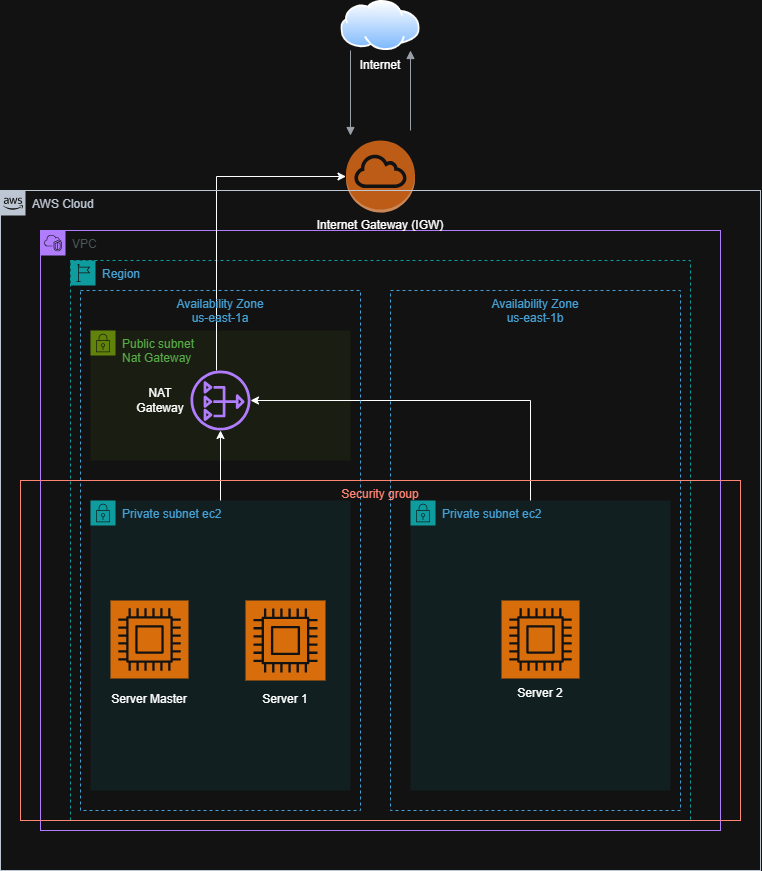

The diagram above was exported from draw.io. Its source (the exported page's mxGraphModel, read from the mxfile embedded in the PNG):
<mxGraphModel dx="1246" dy="1833" grid="1" gridSize="10" guides="1" tooltips="1" connect="1" arrows="1" fold="1" page="1" pageScale="1" pageWidth="827" pageHeight="1169" math="0" shadow="0">
  <root>
    <mxCell id="0" />
    <mxCell id="1" parent="0" />
    <mxCell id="hGhXhb-TtLj03J9S5PFu-1" parent="1" style="points=[[0,0],[0.25,0],[0.5,0],[0.75,0],[1,0],[1,0.25],[1,0.5],[1,0.75],[1,1],[0.75,1],[0.5,1],[0.25,1],[0,1],[0,0.75],[0,0.5],[0,0.25]];outlineConnect=0;gradientColor=none;html=1;whiteSpace=wrap;fontSize=12;fontStyle=0;container=1;pointerEvents=0;collapsible=0;recursiveResize=0;shape=mxgraph.aws4.group;grIcon=mxgraph.aws4.group_vpc2;strokeColor=#8C4FFF;fillColor=none;verticalAlign=top;align=left;spacingLeft=30;fontColor=#AAB7B8;dashed=0;" value="VPC" vertex="1">
      <mxGeometry height="600" width="680" x="80" y="-80" as="geometry" />
    </mxCell>
    <mxCell id="hGhXhb-TtLj03J9S5PFu-15" parent="hGhXhb-TtLj03J9S5PFu-1" style="points=[[0,0],[0.25,0],[0.5,0],[0.75,0],[1,0],[1,0.25],[1,0.5],[1,0.75],[1,1],[0.75,1],[0.5,1],[0.25,1],[0,1],[0,0.75],[0,0.5],[0,0.25]];outlineConnect=0;gradientColor=none;html=1;whiteSpace=wrap;fontSize=12;fontStyle=0;container=1;pointerEvents=0;collapsible=0;recursiveResize=0;shape=mxgraph.aws4.group;grIcon=mxgraph.aws4.group_security_group;grStroke=0;strokeColor=#00A4A6;fillColor=#E6F6F7;verticalAlign=top;align=left;spacingLeft=30;fontColor=#147EBA;dashed=0;" value="Private subnet ec2" vertex="1">
      <mxGeometry height="290" width="260" x="370" y="270" as="geometry" />
    </mxCell>
    <mxCell id="hGhXhb-TtLj03J9S5PFu-11" parent="hGhXhb-TtLj03J9S5PFu-15" style="text;html=1;whiteSpace=wrap;strokeColor=none;fillColor=none;align=center;verticalAlign=middle;rounded=0;" value="Server 2" vertex="1">
      <mxGeometry height="30" width="60" x="100" y="178" as="geometry" />
    </mxCell>
    <mxCell id="hGhXhb-TtLj03J9S5PFu-7" parent="hGhXhb-TtLj03J9S5PFu-15" style="sketch=0;points=[[0,0,0],[0.25,0,0],[0.5,0,0],[0.75,0,0],[1,0,0],[0,1,0],[0.25,1,0],[0.5,1,0],[0.75,1,0],[1,1,0],[0,0.25,0],[0,0.5,0],[0,0.75,0],[1,0.25,0],[1,0.5,0],[1,0.75,0]];outlineConnect=0;fontColor=#232F3E;fillColor=#ED7100;strokeColor=#ffffff;dashed=0;verticalLabelPosition=bottom;verticalAlign=top;align=center;html=1;fontSize=12;fontStyle=0;aspect=fixed;shape=mxgraph.aws4.resourceIcon;resIcon=mxgraph.aws4.compute;" value="" vertex="1">
      <mxGeometry height="78" width="78" x="91" y="100" as="geometry" />
    </mxCell>
    <mxCell id="hGhXhb-TtLj03J9S5PFu-21" parent="hGhXhb-TtLj03J9S5PFu-1" style="points=[[0,0],[0.25,0],[0.5,0],[0.75,0],[1,0],[1,0.25],[1,0.5],[1,0.75],[1,1],[0.75,1],[0.5,1],[0.25,1],[0,1],[0,0.75],[0,0.5],[0,0.25]];outlineConnect=0;gradientColor=none;html=1;whiteSpace=wrap;fontSize=12;fontStyle=0;container=1;pointerEvents=0;collapsible=0;recursiveResize=0;shape=mxgraph.aws4.group;grIcon=mxgraph.aws4.group_security_group;grStroke=0;strokeColor=#7AA116;fillColor=#F2F6E8;verticalAlign=top;align=left;spacingLeft=30;fontColor=#248814;dashed=0;" value="Public subnet&lt;div&gt;Nat Gateway&lt;/div&gt;" vertex="1">
      <mxGeometry height="130" width="260" x="50" y="100" as="geometry" />
    </mxCell>
    <mxCell id="hGhXhb-TtLj03J9S5PFu-20" parent="1" style="points=[[0,0],[0.25,0],[0.5,0],[0.75,0],[1,0],[1,0.25],[1,0.5],[1,0.75],[1,1],[0.75,1],[0.5,1],[0.25,1],[0,1],[0,0.75],[0,0.5],[0,0.25]];outlineConnect=0;gradientColor=none;html=1;whiteSpace=wrap;fontSize=12;fontStyle=0;container=1;pointerEvents=0;collapsible=0;recursiveResize=0;shape=mxgraph.aws4.group;grIcon=mxgraph.aws4.group_region;strokeColor=#00A4A6;fillColor=none;verticalAlign=top;align=left;spacingLeft=30;fontColor=#147EBA;dashed=1;" value="Region" vertex="1">
      <mxGeometry height="560" width="620" x="110" y="-50" as="geometry" />
    </mxCell>
    <mxCell id="hGhXhb-TtLj03J9S5PFu-23" parent="1" style="outlineConnect=0;dashed=0;verticalLabelPosition=bottom;verticalAlign=top;align=center;html=1;shape=mxgraph.aws3.internet_gateway;fillColor=#F58534;gradientColor=none;" value="" vertex="1">
      <mxGeometry height="72" width="69" x="385.5" y="-170" as="geometry" />
    </mxCell>
    <mxCell id="hGhXhb-TtLj03J9S5PFu-24" parent="1" style="image;aspect=fixed;perimeter=ellipsePerimeter;html=1;align=center;shadow=0;dashed=0;spacingTop=3;image=img/lib/active_directory/internet_cloud.svg;" value="" vertex="1">
      <mxGeometry height="50" width="79.37" x="380.31" y="-310" as="geometry" />
    </mxCell>
    <mxCell id="hGhXhb-TtLj03J9S5PFu-35" edge="1" parent="1" source="hGhXhb-TtLj03J9S5PFu-22" style="edgeStyle=orthogonalEdgeStyle;rounded=0;orthogonalLoop=1;jettySize=auto;html=1;entryX=0;entryY=0.5;entryDx=0;entryDy=0;entryPerimeter=0;" target="hGhXhb-TtLj03J9S5PFu-23">
      <mxGeometry relative="1" as="geometry">
        <Array as="points">
          <mxPoint x="256" y="-134" />
        </Array>
      </mxGeometry>
    </mxCell>
    <mxCell id="hGhXhb-TtLj03J9S5PFu-36" edge="1" parent="1" source="hGhXhb-TtLj03J9S5PFu-15" style="edgeStyle=orthogonalEdgeStyle;rounded=0;orthogonalLoop=1;jettySize=auto;html=1;" target="hGhXhb-TtLj03J9S5PFu-22">
      <mxGeometry relative="1" as="geometry">
        <Array as="points">
          <mxPoint x="570" y="90" />
        </Array>
      </mxGeometry>
    </mxCell>
    <mxCell id="hGhXhb-TtLj03J9S5PFu-45" parent="1" style="text;html=1;whiteSpace=wrap;strokeColor=none;fillColor=none;align=center;verticalAlign=middle;rounded=0;" value="Internet" vertex="1">
      <mxGeometry height="30" width="60" x="390" y="-260" as="geometry" />
    </mxCell>
    <mxCell id="hGhXhb-TtLj03J9S5PFu-46" edge="1" parent="1" style="edgeStyle=orthogonalEdgeStyle;html=1;endArrow=none;elbow=vertical;startArrow=block;startFill=1;strokeColor=#545B64;rounded=0;" value="">
      <mxGeometry relative="1" width="100" as="geometry">
        <mxPoint x="390" y="-175" as="sourcePoint" />
        <mxPoint x="390" y="-260" as="targetPoint" />
      </mxGeometry>
    </mxCell>
    <mxCell id="hGhXhb-TtLj03J9S5PFu-2" parent="1" style="points=[[0,0],[0.25,0],[0.5,0],[0.75,0],[1,0],[1,0.25],[1,0.5],[1,0.75],[1,1],[0.75,1],[0.5,1],[0.25,1],[0,1],[0,0.75],[0,0.5],[0,0.25]];outlineConnect=0;gradientColor=none;html=1;whiteSpace=wrap;fontSize=12;fontStyle=0;container=1;pointerEvents=0;collapsible=0;recursiveResize=0;shape=mxgraph.aws4.group;grIcon=mxgraph.aws4.group_aws_cloud_alt;strokeColor=#232F3E;fillColor=none;verticalAlign=top;align=left;spacingLeft=30;fontColor=#232F3E;dashed=0;" value="AWS Cloud" vertex="1">
      <mxGeometry height="680" width="760" x="40" y="-120" as="geometry" />
    </mxCell>
    <mxCell id="hGhXhb-TtLj03J9S5PFu-14" parent="hGhXhb-TtLj03J9S5PFu-2" style="points=[[0,0],[0.25,0],[0.5,0],[0.75,0],[1,0],[1,0.25],[1,0.5],[1,0.75],[1,1],[0.75,1],[0.5,1],[0.25,1],[0,1],[0,0.75],[0,0.5],[0,0.25]];outlineConnect=0;gradientColor=none;html=1;whiteSpace=wrap;fontSize=12;fontStyle=0;container=1;pointerEvents=0;collapsible=0;recursiveResize=0;shape=mxgraph.aws4.group;grIcon=mxgraph.aws4.group_security_group;grStroke=0;strokeColor=#00A4A6;fillColor=#E6F6F7;verticalAlign=top;align=left;spacingLeft=30;fontColor=#147EBA;dashed=0;" value="Private subnet ec2" vertex="1">
      <mxGeometry height="290" width="260" x="90" y="310" as="geometry" />
    </mxCell>
    <mxCell id="hGhXhb-TtLj03J9S5PFu-5" parent="hGhXhb-TtLj03J9S5PFu-14" style="sketch=0;points=[[0,0,0],[0.25,0,0],[0.5,0,0],[0.75,0,0],[1,0,0],[0,1,0],[0.25,1,0],[0.5,1,0],[0.75,1,0],[1,1,0],[0,0.25,0],[0,0.5,0],[0,0.75,0],[1,0.25,0],[1,0.5,0],[1,0.75,0]];outlineConnect=0;fontColor=#232F3E;fillColor=#ED7100;strokeColor=#ffffff;dashed=0;verticalLabelPosition=bottom;verticalAlign=top;align=center;html=1;fontSize=12;fontStyle=0;aspect=fixed;shape=mxgraph.aws4.resourceIcon;resIcon=mxgraph.aws4.compute;" value="" vertex="1">
      <mxGeometry height="80" width="80" x="155" y="100" as="geometry" />
    </mxCell>
    <mxCell id="hGhXhb-TtLj03J9S5PFu-6" parent="hGhXhb-TtLj03J9S5PFu-14" style="sketch=0;points=[[0,0,0],[0.25,0,0],[0.5,0,0],[0.75,0,0],[1,0,0],[0,1,0],[0.25,1,0],[0.5,1,0],[0.75,1,0],[1,1,0],[0,0.25,0],[0,0.5,0],[0,0.75,0],[1,0.25,0],[1,0.5,0],[1,0.75,0]];outlineConnect=0;fontColor=#232F3E;fillColor=#ED7100;strokeColor=#ffffff;dashed=0;verticalLabelPosition=bottom;verticalAlign=top;align=center;html=1;fontSize=12;fontStyle=0;aspect=fixed;shape=mxgraph.aws4.resourceIcon;resIcon=mxgraph.aws4.compute;" value="" vertex="1">
      <mxGeometry height="78" width="78" x="20" y="100" as="geometry" />
    </mxCell>
    <mxCell id="hGhXhb-TtLj03J9S5PFu-9" parent="hGhXhb-TtLj03J9S5PFu-14" style="text;html=1;whiteSpace=wrap;strokeColor=none;fillColor=none;align=center;verticalAlign=middle;rounded=0;" value="Server Master" vertex="1">
      <mxGeometry height="22" width="86" x="16" y="188" as="geometry" />
    </mxCell>
    <mxCell id="hGhXhb-TtLj03J9S5PFu-10" parent="hGhXhb-TtLj03J9S5PFu-14" style="text;html=1;whiteSpace=wrap;strokeColor=none;fillColor=none;align=center;verticalAlign=middle;rounded=0;" value="Server 1" vertex="1">
      <mxGeometry height="30" width="60" x="165" y="184" as="geometry" />
    </mxCell>
    <mxCell id="hGhXhb-TtLj03J9S5PFu-22" parent="hGhXhb-TtLj03J9S5PFu-2" style="sketch=0;outlineConnect=0;fontColor=#232F3E;gradientColor=none;fillColor=#8C4FFF;strokeColor=none;dashed=0;verticalLabelPosition=bottom;verticalAlign=top;align=center;html=1;fontSize=12;fontStyle=0;aspect=fixed;pointerEvents=1;shape=mxgraph.aws4.nat_gateway;" value="" vertex="1">
      <mxGeometry height="60" width="60" x="190" y="180" as="geometry" />
    </mxCell>
    <mxCell id="hGhXhb-TtLj03J9S5PFu-39" edge="1" parent="hGhXhb-TtLj03J9S5PFu-2" source="hGhXhb-TtLj03J9S5PFu-14" style="edgeStyle=orthogonalEdgeStyle;rounded=0;orthogonalLoop=1;jettySize=auto;html=1;" target="hGhXhb-TtLj03J9S5PFu-22" value="">
      <mxGeometry relative="1" as="geometry" />
    </mxCell>
    <mxCell id="hGhXhb-TtLj03J9S5PFu-43" parent="hGhXhb-TtLj03J9S5PFu-2" style="text;html=1;whiteSpace=wrap;strokeColor=none;fillColor=none;align=center;verticalAlign=middle;rounded=0;" value="NAT Gateway" vertex="1">
      <mxGeometry height="30" width="60" x="130" y="195" as="geometry" />
    </mxCell>
    <mxCell id="hGhXhb-TtLj03J9S5PFu-44" parent="hGhXhb-TtLj03J9S5PFu-2" style="text;html=1;whiteSpace=wrap;strokeColor=none;fillColor=none;align=center;verticalAlign=middle;rounded=0;" value="Internet Gateway (IGW)" vertex="1">
      <mxGeometry height="30" width="130" x="315" y="20" as="geometry" />
    </mxCell>
    <mxCell id="hGhXhb-TtLj03J9S5PFu-48" parent="hGhXhb-TtLj03J9S5PFu-2" style="fillColor=none;strokeColor=#147EBA;dashed=1;verticalAlign=top;fontStyle=0;fontColor=#147EBA;whiteSpace=wrap;html=1;" value="Availability Zone&lt;div&gt;us-east-1a&lt;/div&gt;" vertex="1">
      <mxGeometry height="520" width="280" x="80" y="100" as="geometry" />
    </mxCell>
    <mxCell id="hGhXhb-TtLj03J9S5PFu-49" parent="hGhXhb-TtLj03J9S5PFu-2" style="fillColor=none;strokeColor=#147EBA;dashed=1;verticalAlign=top;fontStyle=0;fontColor=#147EBA;whiteSpace=wrap;html=1;" value="Availability Zone&lt;div&gt;us-east-1b&lt;/div&gt;" vertex="1">
      <mxGeometry height="520" width="290" x="390" y="100" as="geometry" />
    </mxCell>
    <mxCell id="hGhXhb-TtLj03J9S5PFu-50" parent="hGhXhb-TtLj03J9S5PFu-2" style="fillColor=none;strokeColor=#DD3522;verticalAlign=top;fontStyle=0;fontColor=#DD3522;whiteSpace=wrap;html=1;" value="Security group" vertex="1">
      <mxGeometry height="340" width="720" x="20" y="290" as="geometry" />
    </mxCell>
    <mxCell id="hGhXhb-TtLj03J9S5PFu-47" edge="1" parent="1" style="edgeStyle=orthogonalEdgeStyle;html=1;endArrow=block;elbow=vertical;startArrow=none;endFill=1;strokeColor=#545B64;rounded=0;" value="">
      <mxGeometry relative="1" width="100" as="geometry">
        <mxPoint x="450" y="-180" as="sourcePoint" />
        <mxPoint x="450" y="-260" as="targetPoint" />
      </mxGeometry>
    </mxCell>
  </root>
</mxGraphModel>